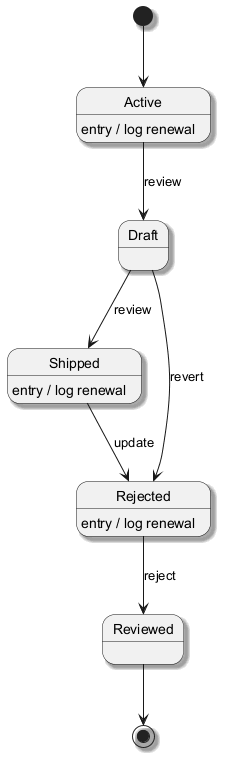

The diagram above was rendered by PlantUML. Its source (embedded in the PNG):
@startuml
skinparam backgroundColor #FFFFFF
skinparam classBackgroundColor #E8F4FA
skinparam classBorderColor #2C7DA0
skinparam shadowing true
[*] --> Active
Active --> Draft : review
Active : entry / log renewal
Draft --> Shipped : review
Shipped --> Rejected : update
Shipped : entry / log renewal
Rejected --> Reviewed : reject
Rejected : entry / log renewal
Draft --> Rejected : revert
Reviewed --> [*]
@enduml